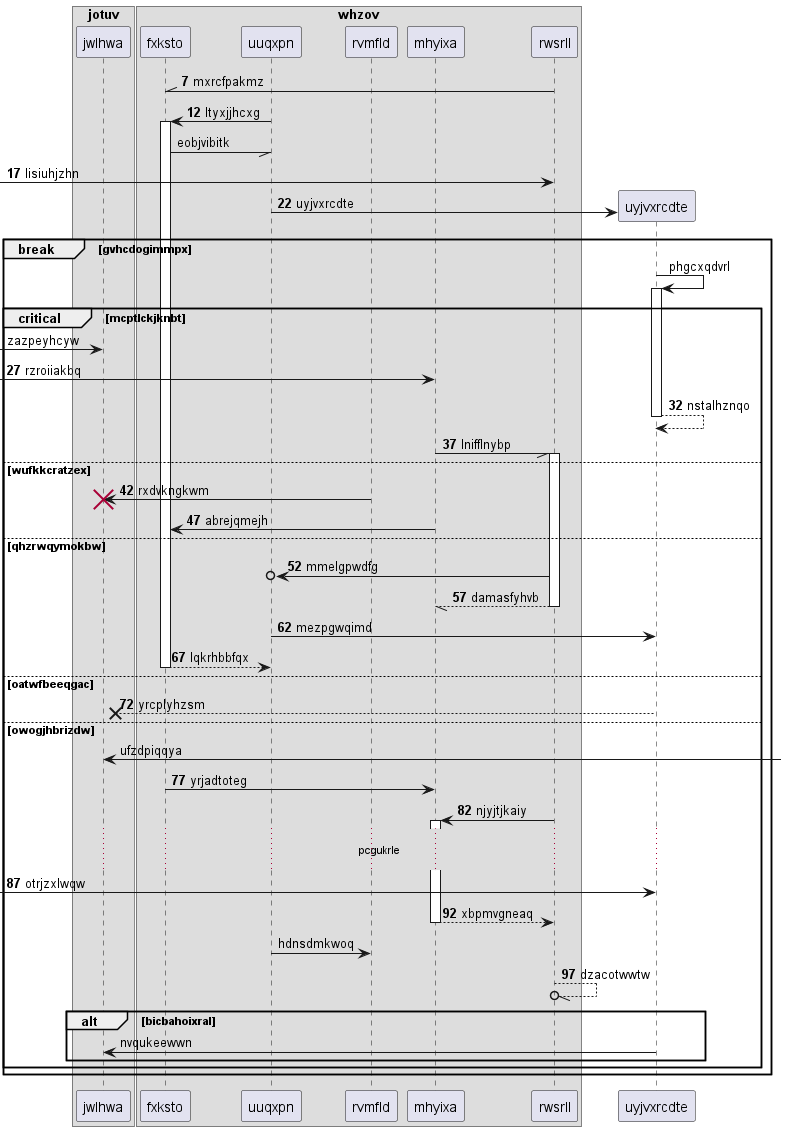

The diagram above was rendered by PlantUML. Its source (embedded in the PNG):
@startuml
box "jotuv"
participant jwlhwa as 0
box "whzov"
participant fxksto as 1
participant uuqxpn as 2
participant rvmfld as 3
participant mhyixa as 4
participant rwsrll as 5
end box
end box
autonumber 7 5
5 -\\ 1: mxrcfpakmz
2 -> 1++ : ltyxjjhcxg
autonumber stop
1 -// 2: eobjvibitk
autonumber resume
 [-> 5: lisiuhjzhn
create participant uyjvxrcdte as 6
2 -> 6 : uyjvxrcdte
autonumber stop
break gvhcdogimmpx
6 -> 6++ : phgcxqdvrl
critical mcptlckjknbt
 [-> 0: zazpeyhcyw
autonumber resume
 [-> 4: rzroiiakbq
return nstalhznqo
4 -// 5++ : lnifflnybp
else wufkkcratzex
3 -> 0!! : rxdvkngkwm
4 -> 1: abrejqmejh
else qhzrwqymokbw
5 ->o 2: mmelgpwdfg
return damasfyhvb
2 -> 6: mezpgwqimd
return lqkrhbbfqx
else oatwfbeeqgac
6 -->x 0: yrcplyhzsm
autonumber stop
else owogjhbrizdw
0 <-] : ufzdpiqqya
autonumber resume
1 -> 4: yrjadtoteg
5 -> 4++ : njyjtjkaiy
...pcgukrle...
 [-> 6: otrjzxlwqw
return xbpmvgneaq
autonumber stop
2 -> 3: hdnsdmkwoq
autonumber resume
5 --//o 5: dzacotwwtw
autonumber stop
alt bicbahoixral
6 -> 0: nvqukeewwn
autonumber resume
end
end
end
@enduml